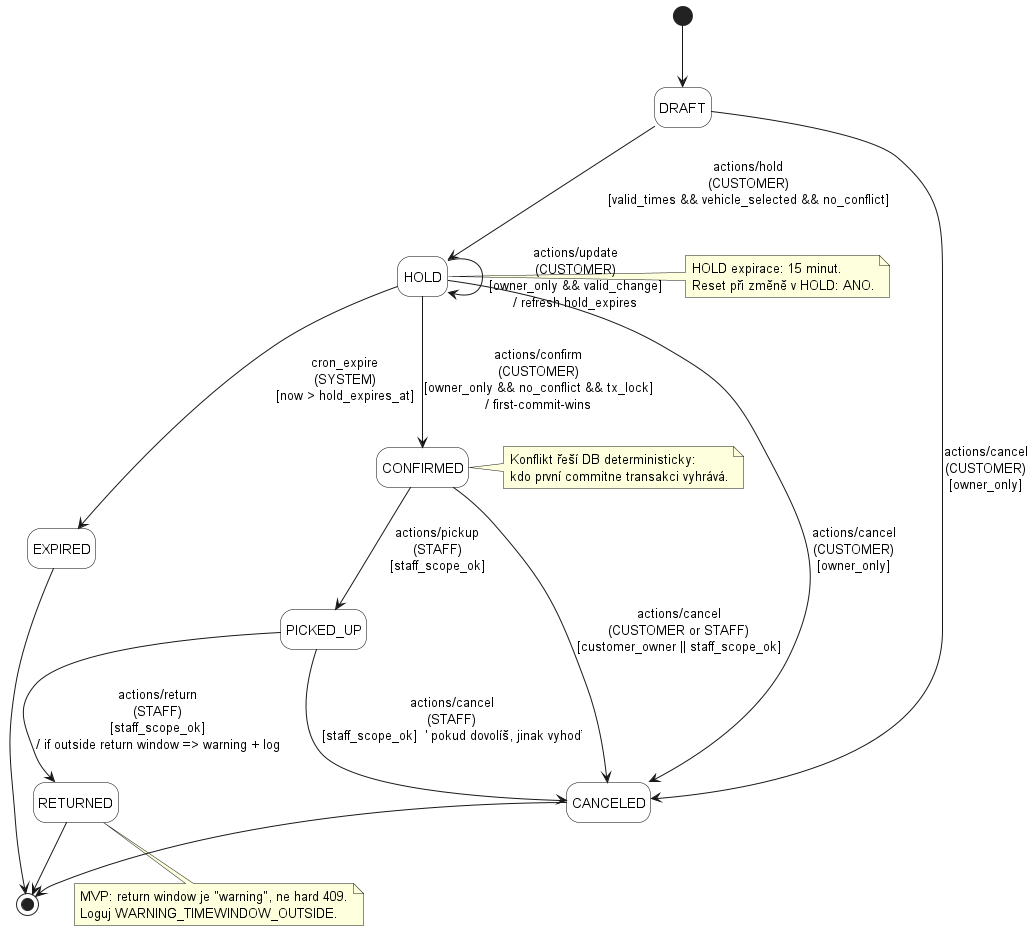

The diagram above was rendered by PlantUML. Its source (embedded in the PNG):
@startuml car_reservation_v3_table_state_machine
hide empty description
skinparam state {
  BackgroundColor White
  BorderColor Black
}

[*] --> DRAFT

DRAFT --> HOLD : actions/hold\n(CUSTOMER)\n[valid_times && vehicle_selected && no_conflict]
DRAFT --> CANCELED : actions/cancel\n(CUSTOMER)\n[owner_only]

HOLD --> HOLD : actions/update\n(CUSTOMER)\n[owner_only && valid_change]\n/ refresh hold_expires
HOLD --> CONFIRMED : actions/confirm\n(CUSTOMER)\n[owner_only && no_conflict && tx_lock]\n/ first-commit-wins
HOLD --> EXPIRED : cron_expire\n(SYSTEM)\n[now > hold_expires_at]
HOLD --> CANCELED : actions/cancel\n(CUSTOMER)\n[owner_only]

CONFIRMED --> CANCELED : actions/cancel\n(CUSTOMER or STAFF)\n[customer_owner || staff_scope_ok]
CONFIRMED --> PICKED_UP : actions/pickup\n(STAFF)\n[staff_scope_ok]

PICKED_UP --> RETURNED : actions/return\n(STAFF)\n[staff_scope_ok]\n/ if outside return window => warning + log
PICKED_UP --> CANCELED : actions/cancel\n(STAFF)\n[staff_scope_ok]  ' pokud dovolíš, jinak vyhoď

EXPIRED --> [*]
CANCELED --> [*]
RETURNED --> [*]

note right of HOLD
HOLD expirace: 15 minut.
Reset při změně v HOLD: ANO.
end note

note right of CONFIRMED
Konflikt řeší DB deterministicky:
kdo první commitne transakci vyhrává.
end note

note bottom of RETURNED
MVP: return window je "warning", ne hard 409.
Loguj WARNING_TIMEWINDOW_OUTSIDE.
end note

@enduml